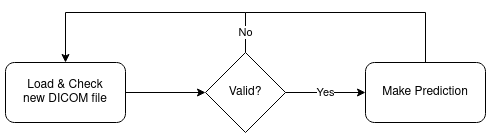

The diagram above was exported from draw.io. Its source (the exported page's mxGraphModel, read from the mxfile embedded in the PNG):
<mxGraphModel dx="1434" dy="767" grid="1" gridSize="10" guides="1" tooltips="1" connect="1" arrows="1" fold="1" page="1" pageScale="1" pageWidth="850" pageHeight="1100" math="0" shadow="0">
  <root>
    <mxCell id="0" />
    <mxCell id="1" parent="0" />
    <mxCell id="DKrreNsNHrEZNSLhRxI_-1" value="&lt;div&gt;Load &amp;amp; Check&lt;/div&gt;&lt;div&gt;new DICOM file&lt;br&gt;&lt;/div&gt;" style="rounded=1;whiteSpace=wrap;html=1;" vertex="1" parent="1">
      <mxGeometry x="80" y="170" width="120" height="60" as="geometry" />
    </mxCell>
    <mxCell id="DKrreNsNHrEZNSLhRxI_-2" value="Valid?" style="rhombus;whiteSpace=wrap;html=1;direction=south;" vertex="1" parent="1">
      <mxGeometry x="280" y="160" width="80" height="80" as="geometry" />
    </mxCell>
    <mxCell id="DKrreNsNHrEZNSLhRxI_-3" value="" style="endArrow=classic;html=1;rounded=0;exitX=1;exitY=0.5;exitDx=0;exitDy=0;" edge="1" parent="1" source="DKrreNsNHrEZNSLhRxI_-1" target="DKrreNsNHrEZNSLhRxI_-2">
      <mxGeometry width="50" height="50" relative="1" as="geometry">
        <mxPoint x="400" y="430" as="sourcePoint" />
        <mxPoint x="450" y="380" as="targetPoint" />
      </mxGeometry>
    </mxCell>
    <mxCell id="DKrreNsNHrEZNSLhRxI_-4" value="&lt;div&gt;Make Prediction&lt;/div&gt;" style="rounded=1;whiteSpace=wrap;html=1;" vertex="1" parent="1">
      <mxGeometry x="440" y="170" width="120" height="60" as="geometry" />
    </mxCell>
    <mxCell id="DKrreNsNHrEZNSLhRxI_-5" value="&lt;div&gt;No&lt;/div&gt;" style="endArrow=classic;html=1;rounded=0;exitX=0;exitY=0.5;exitDx=0;exitDy=0;entryX=0.5;entryY=0;entryDx=0;entryDy=0;" edge="1" parent="1" source="DKrreNsNHrEZNSLhRxI_-2" target="DKrreNsNHrEZNSLhRxI_-1">
      <mxGeometry x="-0.8519" width="50" height="50" relative="1" as="geometry">
        <mxPoint x="340" y="240" as="sourcePoint" />
        <mxPoint x="390" y="300" as="targetPoint" />
        <Array as="points">
          <mxPoint x="320" y="120" />
          <mxPoint x="140" y="120" />
        </Array>
        <mxPoint as="offset" />
      </mxGeometry>
    </mxCell>
    <mxCell id="DKrreNsNHrEZNSLhRxI_-9" value="Yes" style="endArrow=classic;html=1;rounded=0;exitX=0.5;exitY=0;exitDx=0;exitDy=0;entryX=0;entryY=0.5;entryDx=0;entryDy=0;" edge="1" parent="1" source="DKrreNsNHrEZNSLhRxI_-2" target="DKrreNsNHrEZNSLhRxI_-4">
      <mxGeometry width="50" height="50" relative="1" as="geometry">
        <mxPoint x="210" y="210" as="sourcePoint" />
        <mxPoint x="250" y="210" as="targetPoint" />
        <mxPoint as="offset" />
      </mxGeometry>
    </mxCell>
    <mxCell id="DKrreNsNHrEZNSLhRxI_-10" value="" style="endArrow=none;html=1;rounded=0;entryX=0.5;entryY=0;entryDx=0;entryDy=0;" edge="1" parent="1" target="DKrreNsNHrEZNSLhRxI_-4">
      <mxGeometry width="50" height="50" relative="1" as="geometry">
        <mxPoint x="320" y="120" as="sourcePoint" />
        <mxPoint x="450" y="380" as="targetPoint" />
        <Array as="points">
          <mxPoint x="500" y="120" />
        </Array>
      </mxGeometry>
    </mxCell>
  </root>
</mxGraphModel>